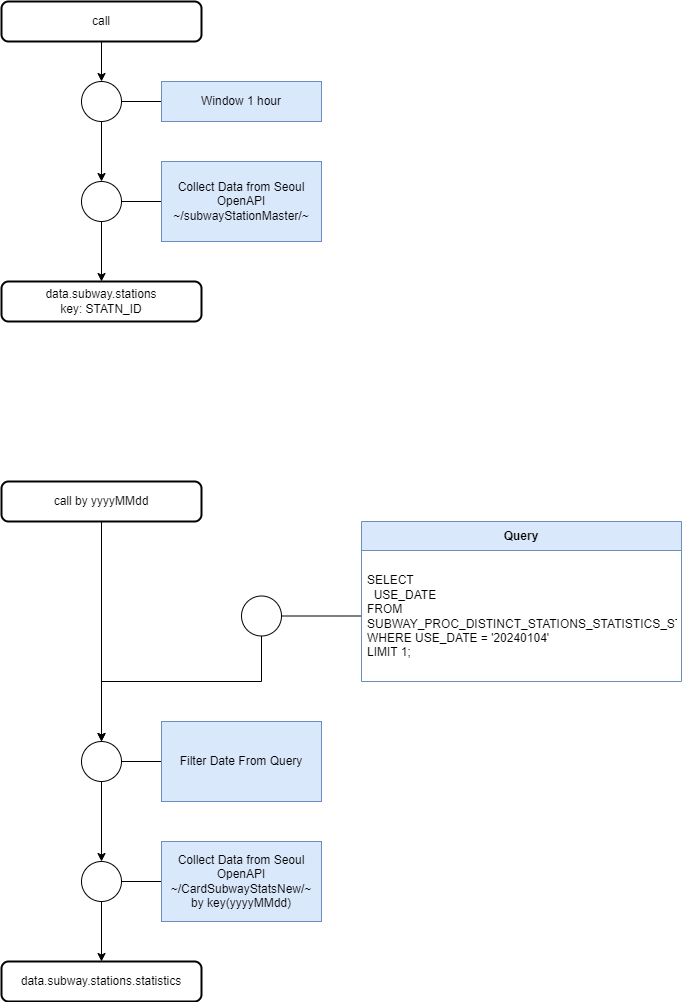

The diagram above was exported from draw.io. Its source (the exported page's mxGraphModel, read from the mxfile embedded in the PNG):
<mxGraphModel dx="1434" dy="756" grid="1" gridSize="10" guides="1" tooltips="1" connect="1" arrows="1" fold="1" page="1" pageScale="1" pageWidth="827" pageHeight="1169" math="0" shadow="0">
  <root>
    <mxCell id="0" />
    <mxCell id="1" parent="0" />
    <mxCell id="SGr65tSHeNTUfyerGdpC-85" style="edgeStyle=orthogonalEdgeStyle;rounded=0;orthogonalLoop=1;jettySize=auto;html=1;entryX=0.5;entryY=0;entryDx=0;entryDy=0;" parent="1" source="y0M5lhtuxYC9Bl8y9-jR-1" target="SGr65tSHeNTUfyerGdpC-82" edge="1">
      <mxGeometry relative="1" as="geometry" />
    </mxCell>
    <mxCell id="y0M5lhtuxYC9Bl8y9-jR-1" value="&lt;div&gt;&lt;span style=&quot;background-color: initial;&quot;&gt;call&lt;/span&gt;&lt;br&gt;&lt;/div&gt;" style="rounded=1;whiteSpace=wrap;html=1;absoluteArcSize=1;arcSize=14;strokeWidth=2;" parent="1" vertex="1">
      <mxGeometry x="40" y="80" width="200" height="40" as="geometry" />
    </mxCell>
    <mxCell id="SGr65tSHeNTUfyerGdpC-9" value="" style="group" parent="1" vertex="1" connectable="0">
      <mxGeometry x="120" y="240" width="240" height="80" as="geometry" />
    </mxCell>
    <mxCell id="SGr65tSHeNTUfyerGdpC-10" value="" style="shape=ellipse;html=1;dashed=0;whiteSpace=wrap;perimeter=ellipsePerimeter;" parent="SGr65tSHeNTUfyerGdpC-9" vertex="1">
      <mxGeometry y="20" width="40" height="40" as="geometry" />
    </mxCell>
    <mxCell id="SGr65tSHeNTUfyerGdpC-11" style="edgeStyle=orthogonalEdgeStyle;rounded=0;orthogonalLoop=1;jettySize=auto;html=1;exitX=0;exitY=0.5;exitDx=0;exitDy=0;entryX=1;entryY=0.5;entryDx=0;entryDy=0;endArrow=none;endFill=0;" parent="SGr65tSHeNTUfyerGdpC-9" source="SGr65tSHeNTUfyerGdpC-12" target="SGr65tSHeNTUfyerGdpC-10" edge="1">
      <mxGeometry relative="1" as="geometry" />
    </mxCell>
    <mxCell id="SGr65tSHeNTUfyerGdpC-12" value="Collect Data from Seoul OpenAPI&lt;div&gt;~/subwayStationMaster/~&lt;br&gt;&lt;/div&gt;" style="text;html=1;align=center;verticalAlign=middle;whiteSpace=wrap;rounded=0;fillColor=#dae8fc;strokeColor=#6c8ebf;" parent="SGr65tSHeNTUfyerGdpC-9" vertex="1">
      <mxGeometry x="80" width="160" height="80" as="geometry" />
    </mxCell>
    <mxCell id="SGr65tSHeNTUfyerGdpC-16" value="&lt;div&gt;&lt;span style=&quot;background-color: initial;&quot;&gt;data.subway.stations&lt;/span&gt;&lt;br&gt;&lt;/div&gt;&lt;div&gt;&lt;span style=&quot;background-color: initial;&quot;&gt;key: STATN_ID&lt;/span&gt;&lt;/div&gt;" style="rounded=1;whiteSpace=wrap;html=1;absoluteArcSize=1;arcSize=14;strokeWidth=2;" parent="1" vertex="1">
      <mxGeometry x="40" y="360" width="200" height="40" as="geometry" />
    </mxCell>
    <mxCell id="SGr65tSHeNTUfyerGdpC-17" value="" style="edgeStyle=orthogonalEdgeStyle;rounded=0;orthogonalLoop=1;jettySize=auto;html=1;entryX=0.5;entryY=0;entryDx=0;entryDy=0;" parent="1" source="SGr65tSHeNTUfyerGdpC-10" target="SGr65tSHeNTUfyerGdpC-16" edge="1">
      <mxGeometry relative="1" as="geometry">
        <mxPoint as="offset" />
      </mxGeometry>
    </mxCell>
    <mxCell id="jxGGw0NUE9rMaw5pxzps-7" style="edgeStyle=orthogonalEdgeStyle;rounded=0;orthogonalLoop=1;jettySize=auto;html=1;entryX=0.5;entryY=0;entryDx=0;entryDy=0;" edge="1" parent="1" source="SGr65tSHeNTUfyerGdpC-18" target="SGr65tSHeNTUfyerGdpC-29">
      <mxGeometry relative="1" as="geometry" />
    </mxCell>
    <mxCell id="SGr65tSHeNTUfyerGdpC-18" value="&lt;div&gt;&lt;span style=&quot;background-color: initial;&quot;&gt;call by&lt;/span&gt;&lt;span style=&quot;background-color: initial;&quot;&gt;&amp;nbsp;yyyyMMdd&lt;/span&gt;&lt;/div&gt;" style="rounded=1;whiteSpace=wrap;html=1;absoluteArcSize=1;arcSize=14;strokeWidth=2;" parent="1" vertex="1">
      <mxGeometry x="40" y="560" width="200" height="40" as="geometry" />
    </mxCell>
    <mxCell id="SGr65tSHeNTUfyerGdpC-24" value="" style="group" parent="1" vertex="1" connectable="0">
      <mxGeometry x="120" y="920" width="240" height="80" as="geometry" />
    </mxCell>
    <mxCell id="SGr65tSHeNTUfyerGdpC-25" value="" style="shape=ellipse;html=1;dashed=0;whiteSpace=wrap;perimeter=ellipsePerimeter;" parent="SGr65tSHeNTUfyerGdpC-24" vertex="1">
      <mxGeometry y="20" width="40" height="40" as="geometry" />
    </mxCell>
    <mxCell id="SGr65tSHeNTUfyerGdpC-26" style="edgeStyle=orthogonalEdgeStyle;rounded=0;orthogonalLoop=1;jettySize=auto;html=1;exitX=0;exitY=0.5;exitDx=0;exitDy=0;entryX=1;entryY=0.5;entryDx=0;entryDy=0;endArrow=none;endFill=0;" parent="SGr65tSHeNTUfyerGdpC-24" source="SGr65tSHeNTUfyerGdpC-27" target="SGr65tSHeNTUfyerGdpC-25" edge="1">
      <mxGeometry relative="1" as="geometry" />
    </mxCell>
    <mxCell id="SGr65tSHeNTUfyerGdpC-27" value="Collect Data from Seoul OpenAPI&lt;div&gt;~/CardSubwayStatsNew/~&lt;br&gt;&lt;/div&gt;&lt;div&gt;by key(yyyyMMdd)&lt;/div&gt;" style="text;html=1;align=center;verticalAlign=middle;whiteSpace=wrap;rounded=0;fillColor=#dae8fc;strokeColor=#6c8ebf;" parent="SGr65tSHeNTUfyerGdpC-24" vertex="1">
      <mxGeometry x="80" width="160" height="80" as="geometry" />
    </mxCell>
    <mxCell id="SGr65tSHeNTUfyerGdpC-37" value="" style="group" parent="1" vertex="1" connectable="0">
      <mxGeometry x="120" y="800" width="240" height="80" as="geometry" />
    </mxCell>
    <mxCell id="SGr65tSHeNTUfyerGdpC-29" value="" style="shape=ellipse;html=1;dashed=0;whiteSpace=wrap;perimeter=ellipsePerimeter;" parent="SGr65tSHeNTUfyerGdpC-37" vertex="1">
      <mxGeometry y="20" width="40" height="40" as="geometry" />
    </mxCell>
    <mxCell id="SGr65tSHeNTUfyerGdpC-30" style="edgeStyle=orthogonalEdgeStyle;rounded=0;orthogonalLoop=1;jettySize=auto;html=1;exitX=0;exitY=0.5;exitDx=0;exitDy=0;entryX=1;entryY=0.5;entryDx=0;entryDy=0;endArrow=none;endFill=0;" parent="SGr65tSHeNTUfyerGdpC-37" source="SGr65tSHeNTUfyerGdpC-31" target="SGr65tSHeNTUfyerGdpC-29" edge="1">
      <mxGeometry relative="1" as="geometry" />
    </mxCell>
    <mxCell id="SGr65tSHeNTUfyerGdpC-31" value="Filter Date From Query" style="text;html=1;align=center;verticalAlign=middle;whiteSpace=wrap;rounded=0;fillColor=#dae8fc;strokeColor=#6c8ebf;" parent="SGr65tSHeNTUfyerGdpC-37" vertex="1">
      <mxGeometry x="80" width="160" height="80" as="geometry" />
    </mxCell>
    <mxCell id="SGr65tSHeNTUfyerGdpC-81" value="" style="group" parent="1" vertex="1" connectable="0">
      <mxGeometry x="120" y="160" width="240" height="40" as="geometry" />
    </mxCell>
    <mxCell id="SGr65tSHeNTUfyerGdpC-82" value="" style="shape=ellipse;html=1;dashed=0;whiteSpace=wrap;perimeter=ellipsePerimeter;" parent="SGr65tSHeNTUfyerGdpC-81" vertex="1">
      <mxGeometry width="40" height="40" as="geometry" />
    </mxCell>
    <mxCell id="SGr65tSHeNTUfyerGdpC-83" style="edgeStyle=orthogonalEdgeStyle;rounded=0;orthogonalLoop=1;jettySize=auto;html=1;exitX=0;exitY=0.5;exitDx=0;exitDy=0;entryX=1;entryY=0.5;entryDx=0;entryDy=0;endArrow=none;endFill=0;" parent="SGr65tSHeNTUfyerGdpC-81" source="SGr65tSHeNTUfyerGdpC-84" target="SGr65tSHeNTUfyerGdpC-82" edge="1">
      <mxGeometry relative="1" as="geometry" />
    </mxCell>
    <mxCell id="SGr65tSHeNTUfyerGdpC-84" value="Window 1 hour" style="text;html=1;align=center;verticalAlign=middle;whiteSpace=wrap;rounded=0;fillColor=#dae8fc;strokeColor=#6c8ebf;" parent="SGr65tSHeNTUfyerGdpC-81" vertex="1">
      <mxGeometry x="80" width="160" height="40" as="geometry" />
    </mxCell>
    <mxCell id="SGr65tSHeNTUfyerGdpC-86" style="edgeStyle=orthogonalEdgeStyle;rounded=0;orthogonalLoop=1;jettySize=auto;html=1;entryX=0.5;entryY=0;entryDx=0;entryDy=0;" parent="1" source="SGr65tSHeNTUfyerGdpC-82" target="SGr65tSHeNTUfyerGdpC-10" edge="1">
      <mxGeometry relative="1" as="geometry" />
    </mxCell>
    <mxCell id="SGr65tSHeNTUfyerGdpC-49" value="&lt;div&gt;&lt;span style=&quot;background-color: initial;&quot;&gt;data.subway.stations.statistics&lt;/span&gt;&lt;/div&gt;" style="rounded=1;whiteSpace=wrap;html=1;absoluteArcSize=1;arcSize=14;strokeWidth=2;" parent="1" vertex="1">
      <mxGeometry x="40" y="1040" width="200" height="40" as="geometry" />
    </mxCell>
    <mxCell id="jxGGw0NUE9rMaw5pxzps-6" value="" style="group" vertex="1" connectable="0" parent="1">
      <mxGeometry x="280" y="600" width="440" height="160" as="geometry" />
    </mxCell>
    <mxCell id="jxGGw0NUE9rMaw5pxzps-2" value="" style="shape=ellipse;html=1;dashed=0;whiteSpace=wrap;perimeter=ellipsePerimeter;" vertex="1" parent="jxGGw0NUE9rMaw5pxzps-6">
      <mxGeometry y="74.5" width="40" height="40" as="geometry" />
    </mxCell>
    <mxCell id="jxGGw0NUE9rMaw5pxzps-3" style="edgeStyle=orthogonalEdgeStyle;rounded=0;orthogonalLoop=1;jettySize=auto;html=1;entryX=1;entryY=0.5;entryDx=0;entryDy=0;endArrow=none;endFill=0;exitX=0;exitY=0.5;exitDx=0;exitDy=0;" edge="1" parent="jxGGw0NUE9rMaw5pxzps-6" source="jxGGw0NUE9rMaw5pxzps-5" target="jxGGw0NUE9rMaw5pxzps-2">
      <mxGeometry relative="1" as="geometry">
        <mxPoint x="80" y="110" as="sourcePoint" />
      </mxGeometry>
    </mxCell>
    <mxCell id="jxGGw0NUE9rMaw5pxzps-4" value="Query" style="swimlane;fontStyle=1;align=center;verticalAlign=middle;childLayout=stackLayout;horizontal=1;startSize=29;horizontalStack=0;resizeParent=1;resizeParentMax=0;resizeLast=0;collapsible=0;marginBottom=0;html=1;whiteSpace=wrap;fillColor=#dae8fc;strokeColor=#6c8ebf;" vertex="1" parent="jxGGw0NUE9rMaw5pxzps-6">
      <mxGeometry x="120" width="320" height="160" as="geometry" />
    </mxCell>
    <mxCell id="jxGGw0NUE9rMaw5pxzps-5" value="&lt;div&gt;SELECT&lt;/div&gt;&lt;div&gt;&amp;nbsp; USE_DATE&lt;/div&gt;&lt;div&gt;FROM SUBWAY_PROC_DISTINCT_STATIONS_STATISTICS_STREAM&lt;/div&gt;&lt;div&gt;WHERE USE_DATE = '20240104'&lt;/div&gt;&lt;div&gt;LIMIT 1;&lt;/div&gt;" style="text;html=1;strokeColor=none;fillColor=none;align=left;verticalAlign=middle;spacingLeft=4;spacingRight=4;overflow=hidden;rotatable=0;points=[[0,0.5],[1,0.5]];portConstraint=eastwest;whiteSpace=wrap;" vertex="1" parent="jxGGw0NUE9rMaw5pxzps-4">
      <mxGeometry y="29" width="320" height="131" as="geometry" />
    </mxCell>
    <mxCell id="jxGGw0NUE9rMaw5pxzps-8" style="edgeStyle=orthogonalEdgeStyle;rounded=0;orthogonalLoop=1;jettySize=auto;html=1;entryX=0.5;entryY=0;entryDx=0;entryDy=0;" edge="1" parent="1" source="jxGGw0NUE9rMaw5pxzps-2" target="SGr65tSHeNTUfyerGdpC-29">
      <mxGeometry relative="1" as="geometry">
        <Array as="points">
          <mxPoint x="300" y="760" />
          <mxPoint x="140" y="760" />
        </Array>
      </mxGeometry>
    </mxCell>
    <mxCell id="jxGGw0NUE9rMaw5pxzps-9" style="edgeStyle=orthogonalEdgeStyle;rounded=0;orthogonalLoop=1;jettySize=auto;html=1;entryX=0.5;entryY=0;entryDx=0;entryDy=0;" edge="1" parent="1" source="SGr65tSHeNTUfyerGdpC-29" target="SGr65tSHeNTUfyerGdpC-25">
      <mxGeometry relative="1" as="geometry" />
    </mxCell>
    <mxCell id="jxGGw0NUE9rMaw5pxzps-10" style="edgeStyle=orthogonalEdgeStyle;rounded=0;orthogonalLoop=1;jettySize=auto;html=1;entryX=0.5;entryY=0;entryDx=0;entryDy=0;" edge="1" parent="1" source="SGr65tSHeNTUfyerGdpC-25" target="SGr65tSHeNTUfyerGdpC-49">
      <mxGeometry relative="1" as="geometry" />
    </mxCell>
  </root>
</mxGraphModel>